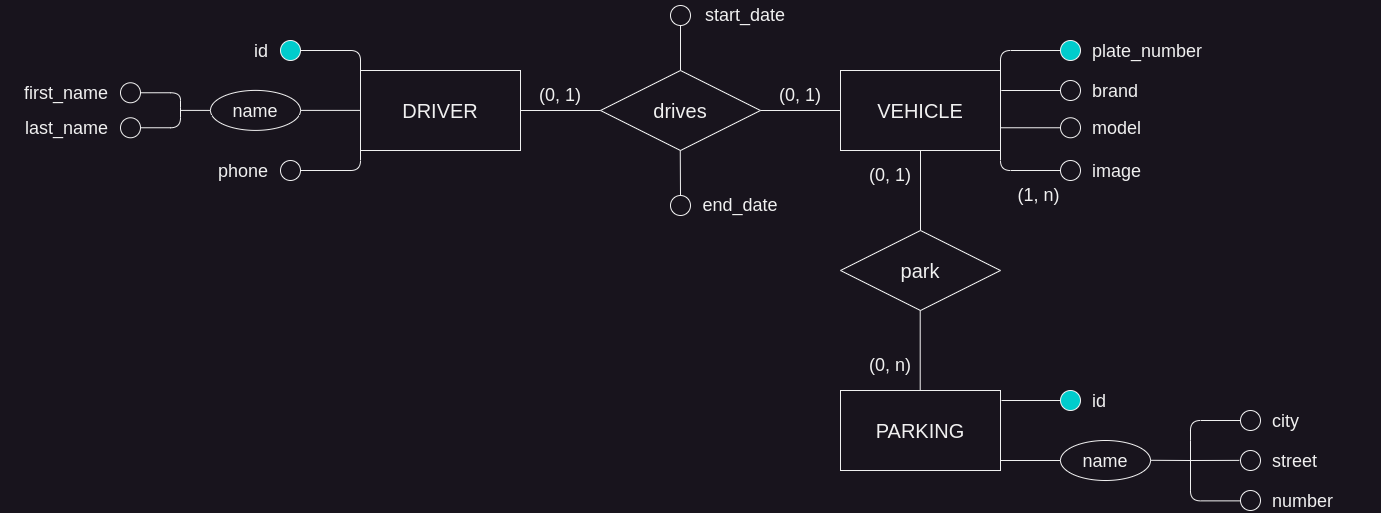

The diagram above was exported from draw.io. Its source (the exported page's mxGraphModel, read from the mxfile embedded in the PNG):
<mxGraphModel dx="2085" dy="969" grid="0" gridSize="10" guides="1" tooltips="1" connect="1" arrows="1" fold="1" page="0" pageScale="1" pageWidth="1920" pageHeight="1200" math="0" shadow="0">
  <root>
    <mxCell id="0" />
    <mxCell id="1" parent="0" />
    <mxCell id="g6pqf4HrfOcJ4ULYFxpb-1" style="edgeStyle=orthogonalEdgeStyle;curved=1;rounded=0;orthogonalLoop=1;jettySize=auto;html=1;exitX=1;exitY=0.5;exitDx=0;exitDy=0;fontSize=20;strokeColor=none;" edge="1" parent="1" source="g6pqf4HrfOcJ4ULYFxpb-2" target="g6pqf4HrfOcJ4ULYFxpb-4">
      <mxGeometry relative="1" as="geometry" />
    </mxCell>
    <mxCell id="g6pqf4HrfOcJ4ULYFxpb-2" value="&lt;font style=&quot;font-size: 20px;&quot;&gt;DRIVER&lt;/font&gt;" style="rounded=0;whiteSpace=wrap;html=1;fillColor=none;" vertex="1" parent="1">
      <mxGeometry x="120" y="120" width="160" height="80" as="geometry" />
    </mxCell>
    <mxCell id="g6pqf4HrfOcJ4ULYFxpb-3" value="&lt;span style=&quot;font-size: 20px;&quot;&gt;VEHICLE&lt;/span&gt;" style="rounded=0;whiteSpace=wrap;html=1;fillColor=none;" vertex="1" parent="1">
      <mxGeometry x="600" y="120" width="160" height="80" as="geometry" />
    </mxCell>
    <mxCell id="g6pqf4HrfOcJ4ULYFxpb-4" value="drives" style="rhombus;whiteSpace=wrap;html=1;fontSize=20;fillColor=none;" vertex="1" parent="1">
      <mxGeometry x="360" y="120" width="160" height="80" as="geometry" />
    </mxCell>
    <mxCell id="g6pqf4HrfOcJ4ULYFxpb-5" value="" style="endArrow=none;html=1;strokeColor=default;fontSize=20;entryX=0;entryY=0.5;entryDx=0;entryDy=0;exitX=1;exitY=0.5;exitDx=0;exitDy=0;" edge="1" parent="1" source="g6pqf4HrfOcJ4ULYFxpb-2" target="g6pqf4HrfOcJ4ULYFxpb-4">
      <mxGeometry width="50" height="50" relative="1" as="geometry">
        <mxPoint x="310" y="200" as="sourcePoint" />
        <mxPoint x="360" y="150" as="targetPoint" />
      </mxGeometry>
    </mxCell>
    <mxCell id="g6pqf4HrfOcJ4ULYFxpb-6" value="" style="endArrow=none;html=1;strokeColor=default;fontSize=20;" edge="1" parent="1" target="g6pqf4HrfOcJ4ULYFxpb-3">
      <mxGeometry width="50" height="50" relative="1" as="geometry">
        <mxPoint x="520" y="160" as="sourcePoint" />
        <mxPoint x="600" y="159.66" as="targetPoint" />
      </mxGeometry>
    </mxCell>
    <mxCell id="g6pqf4HrfOcJ4ULYFxpb-7" value="&lt;font style=&quot;font-size: 18px;&quot;&gt;name&lt;/font&gt;" style="ellipse;whiteSpace=wrap;html=1;fontSize=20;fillColor=none;" vertex="1" parent="1">
      <mxGeometry x="-30" y="139.89999999999998" width="90" height="40" as="geometry" />
    </mxCell>
    <mxCell id="g6pqf4HrfOcJ4ULYFxpb-9" value="" style="ellipse;whiteSpace=wrap;html=1;fontSize=20;fillColor=none;" vertex="1" parent="1">
      <mxGeometry x="40" y="210" width="20" height="20" as="geometry" />
    </mxCell>
    <mxCell id="g6pqf4HrfOcJ4ULYFxpb-10" value="&lt;font style=&quot;font-size: 18px;&quot;&gt;first_name&lt;/font&gt;" style="text;strokeColor=none;align=right;fillColor=none;html=1;verticalAlign=middle;whiteSpace=wrap;rounded=0;fontSize=20;" vertex="1" parent="1">
      <mxGeometry x="-240" y="132.26" width="110" height="20" as="geometry" />
    </mxCell>
    <mxCell id="g6pqf4HrfOcJ4ULYFxpb-12" value="&lt;font style=&quot;font-size: 18px;&quot;&gt;phone&lt;/font&gt;" style="text;strokeColor=none;align=right;fillColor=none;html=1;verticalAlign=middle;whiteSpace=wrap;rounded=0;fontSize=20;" vertex="1" parent="1">
      <mxGeometry x="-80" y="210" width="110" height="20" as="geometry" />
    </mxCell>
    <mxCell id="g6pqf4HrfOcJ4ULYFxpb-13" value="" style="endArrow=none;html=1;strokeColor=default;fontSize=18;exitX=1;exitY=0.5;exitDx=0;exitDy=0;" edge="1" parent="1" source="g6pqf4HrfOcJ4ULYFxpb-7">
      <mxGeometry width="50" height="50" relative="1" as="geometry">
        <mxPoint x="80" y="179.89999999999998" as="sourcePoint" />
        <mxPoint x="120" y="159.89999999999998" as="targetPoint" />
      </mxGeometry>
    </mxCell>
    <mxCell id="g6pqf4HrfOcJ4ULYFxpb-15" value="" style="endArrow=none;html=1;strokeColor=default;fontSize=18;exitX=1;exitY=0.5;exitDx=0;exitDy=0;" edge="1" parent="1" source="g6pqf4HrfOcJ4ULYFxpb-9">
      <mxGeometry width="50" height="50" relative="1" as="geometry">
        <mxPoint x="60" y="199.82999999999998" as="sourcePoint" />
        <mxPoint x="120" y="200.07" as="targetPoint" />
        <Array as="points">
          <mxPoint x="120" y="220" />
        </Array>
      </mxGeometry>
    </mxCell>
    <mxCell id="g6pqf4HrfOcJ4ULYFxpb-16" value="" style="ellipse;whiteSpace=wrap;html=1;fontSize=20;fillColor=none;" vertex="1" parent="1">
      <mxGeometry x="820" y="130" width="20" height="20" as="geometry" />
    </mxCell>
    <mxCell id="g6pqf4HrfOcJ4ULYFxpb-17" value="" style="ellipse;whiteSpace=wrap;html=1;fontSize=20;fillColor=none;" vertex="1" parent="1">
      <mxGeometry x="820" y="167.26" width="20" height="20" as="geometry" />
    </mxCell>
    <mxCell id="g6pqf4HrfOcJ4ULYFxpb-19" value="&lt;span style=&quot;font-size: 18px;&quot;&gt;brand&lt;/span&gt;" style="text;strokeColor=none;align=left;fillColor=none;html=1;verticalAlign=middle;whiteSpace=wrap;rounded=0;fontSize=20;" vertex="1" parent="1">
      <mxGeometry x="850" y="130" width="110" height="20" as="geometry" />
    </mxCell>
    <mxCell id="g6pqf4HrfOcJ4ULYFxpb-20" value="&lt;font style=&quot;font-size: 18px;&quot;&gt;model&lt;/font&gt;" style="text;strokeColor=none;align=left;fillColor=none;html=1;verticalAlign=middle;whiteSpace=wrap;rounded=0;fontSize=20;" vertex="1" parent="1">
      <mxGeometry x="850" y="167.26" width="110" height="20" as="geometry" />
    </mxCell>
    <mxCell id="g6pqf4HrfOcJ4ULYFxpb-22" value="" style="endArrow=none;html=1;strokeColor=default;fontSize=18;exitX=1;exitY=0.5;exitDx=0;exitDy=0;entryX=0;entryY=0.5;entryDx=0;entryDy=0;" edge="1" parent="1" target="g6pqf4HrfOcJ4ULYFxpb-17">
      <mxGeometry width="50" height="50" relative="1" as="geometry">
        <mxPoint x="760" y="177.26" as="sourcePoint" />
        <mxPoint x="970" y="17.259999999999998" as="targetPoint" />
      </mxGeometry>
    </mxCell>
    <mxCell id="g6pqf4HrfOcJ4ULYFxpb-23" value="" style="endArrow=none;html=1;strokeColor=default;fontSize=18;exitX=1.005;exitY=0.125;exitDx=0;exitDy=0;exitPerimeter=0;entryX=0;entryY=0.5;entryDx=0;entryDy=0;" edge="1" parent="1" target="g6pqf4HrfOcJ4ULYFxpb-16">
      <mxGeometry width="50" height="50" relative="1" as="geometry">
        <mxPoint x="760.8" y="140" as="sourcePoint" />
        <mxPoint x="810" y="110" as="targetPoint" />
      </mxGeometry>
    </mxCell>
    <mxCell id="g6pqf4HrfOcJ4ULYFxpb-24" value="" style="ellipse;whiteSpace=wrap;html=1;fontSize=20;fillColor=none;" vertex="1" parent="1">
      <mxGeometry x="820" y="210" width="20" height="20" as="geometry" />
    </mxCell>
    <mxCell id="g6pqf4HrfOcJ4ULYFxpb-25" value="&lt;font style=&quot;font-size: 18px;&quot;&gt;image&lt;/font&gt;" style="text;strokeColor=none;align=left;fillColor=none;html=1;verticalAlign=middle;whiteSpace=wrap;rounded=0;fontSize=20;" vertex="1" parent="1">
      <mxGeometry x="850" y="210" width="110" height="20" as="geometry" />
    </mxCell>
    <mxCell id="g6pqf4HrfOcJ4ULYFxpb-27" value="" style="endArrow=none;html=1;strokeColor=default;fontSize=18;exitX=1;exitY=1;exitDx=0;exitDy=0;entryX=0;entryY=0.5;entryDx=0;entryDy=0;" edge="1" parent="1" source="g6pqf4HrfOcJ4ULYFxpb-3" target="g6pqf4HrfOcJ4ULYFxpb-24">
      <mxGeometry width="50" height="50" relative="1" as="geometry">
        <mxPoint x="750" y="270" as="sourcePoint" />
        <mxPoint x="811" y="271" as="targetPoint" />
        <Array as="points">
          <mxPoint x="760" y="220" />
        </Array>
      </mxGeometry>
    </mxCell>
    <mxCell id="g6pqf4HrfOcJ4ULYFxpb-28" value="" style="ellipse;whiteSpace=wrap;html=1;fontSize=20;fillColor=#00CCCC;" vertex="1" parent="1">
      <mxGeometry x="40" y="90" width="20" height="20" as="geometry" />
    </mxCell>
    <mxCell id="g6pqf4HrfOcJ4ULYFxpb-29" value="&lt;font style=&quot;font-size: 18px;&quot;&gt;id&lt;/font&gt;" style="text;strokeColor=none;align=right;fillColor=none;html=1;verticalAlign=middle;whiteSpace=wrap;rounded=0;fontSize=20;" vertex="1" parent="1">
      <mxGeometry x="-80" y="90" width="110" height="20" as="geometry" />
    </mxCell>
    <mxCell id="g6pqf4HrfOcJ4ULYFxpb-30" value="" style="endArrow=none;html=1;strokeColor=default;fontSize=18;exitX=1;exitY=0.5;exitDx=0;exitDy=0;entryX=0;entryY=0;entryDx=0;entryDy=0;" edge="1" parent="1" source="g6pqf4HrfOcJ4ULYFxpb-28" target="g6pqf4HrfOcJ4ULYFxpb-2">
      <mxGeometry width="50" height="50" relative="1" as="geometry">
        <mxPoint x="70" y="140" as="sourcePoint" />
        <mxPoint x="130" y="140" as="targetPoint" />
        <Array as="points">
          <mxPoint x="120" y="100" />
        </Array>
      </mxGeometry>
    </mxCell>
    <mxCell id="g6pqf4HrfOcJ4ULYFxpb-31" value="" style="ellipse;whiteSpace=wrap;html=1;fontSize=20;fillColor=#00CCCC;" vertex="1" parent="1">
      <mxGeometry x="820" y="90" width="20" height="20" as="geometry" />
    </mxCell>
    <mxCell id="g6pqf4HrfOcJ4ULYFxpb-32" value="&lt;font style=&quot;font-size: 18px;&quot;&gt;plate_number&lt;/font&gt;" style="text;strokeColor=none;align=left;fillColor=none;html=1;verticalAlign=middle;whiteSpace=wrap;rounded=0;fontSize=20;" vertex="1" parent="1">
      <mxGeometry x="850" y="90" width="110" height="20" as="geometry" />
    </mxCell>
    <mxCell id="g6pqf4HrfOcJ4ULYFxpb-33" value="" style="endArrow=none;html=1;strokeColor=default;fontSize=18;exitX=1;exitY=0;exitDx=0;exitDy=0;entryX=0;entryY=0.5;entryDx=0;entryDy=0;" edge="1" parent="1" source="g6pqf4HrfOcJ4ULYFxpb-3" target="g6pqf4HrfOcJ4ULYFxpb-31">
      <mxGeometry width="50" height="50" relative="1" as="geometry">
        <mxPoint x="771" y="140" as="sourcePoint" />
        <mxPoint x="830" y="140" as="targetPoint" />
        <Array as="points">
          <mxPoint x="760" y="100" />
        </Array>
      </mxGeometry>
    </mxCell>
    <mxCell id="g6pqf4HrfOcJ4ULYFxpb-34" value="&lt;font style=&quot;font-size: 18px;&quot;&gt;(0, 1)&lt;/font&gt;" style="text;strokeColor=none;align=center;fillColor=none;html=1;verticalAlign=middle;whiteSpace=wrap;rounded=0;fontSize=16;" vertex="1" parent="1">
      <mxGeometry x="290" y="130" width="60" height="30" as="geometry" />
    </mxCell>
    <mxCell id="g6pqf4HrfOcJ4ULYFxpb-35" value="&lt;font style=&quot;font-size: 18px;&quot;&gt;(0, 1)&lt;/font&gt;" style="text;strokeColor=none;align=center;fillColor=none;html=1;verticalAlign=middle;whiteSpace=wrap;rounded=0;fontSize=16;" vertex="1" parent="1">
      <mxGeometry x="530" y="130" width="60" height="30" as="geometry" />
    </mxCell>
    <mxCell id="g6pqf4HrfOcJ4ULYFxpb-36" value="&lt;font style=&quot;font-size: 18px;&quot;&gt;last_name&lt;/font&gt;" style="text;strokeColor=none;align=right;fillColor=none;html=1;verticalAlign=middle;whiteSpace=wrap;rounded=0;fontSize=20;" vertex="1" parent="1">
      <mxGeometry x="-240" y="167.26" width="110" height="20" as="geometry" />
    </mxCell>
    <mxCell id="g6pqf4HrfOcJ4ULYFxpb-37" value="" style="ellipse;whiteSpace=wrap;html=1;fontSize=20;fillColor=none;" vertex="1" parent="1">
      <mxGeometry x="-120" y="132.26" width="20" height="20" as="geometry" />
    </mxCell>
    <mxCell id="g6pqf4HrfOcJ4ULYFxpb-38" value="" style="ellipse;whiteSpace=wrap;html=1;fontSize=20;fillColor=none;" vertex="1" parent="1">
      <mxGeometry x="-120" y="167.26" width="20" height="20" as="geometry" />
    </mxCell>
    <mxCell id="g6pqf4HrfOcJ4ULYFxpb-39" value="" style="endArrow=none;html=1;rounded=1;fontSize=18;startSize=8;endSize=8;exitX=1;exitY=0.5;exitDx=0;exitDy=0;entryX=0;entryY=0.5;entryDx=0;entryDy=0;" edge="1" parent="1" source="g6pqf4HrfOcJ4ULYFxpb-37">
      <mxGeometry width="50" height="50" relative="1" as="geometry">
        <mxPoint x="-80" y="197.26" as="sourcePoint" />
        <mxPoint x="-59.99999999999841" y="157.26" as="targetPoint" />
        <Array as="points">
          <mxPoint x="-60" y="142.26" />
        </Array>
      </mxGeometry>
    </mxCell>
    <mxCell id="g6pqf4HrfOcJ4ULYFxpb-40" value="" style="endArrow=none;html=1;rounded=1;fontSize=18;startSize=8;endSize=8;exitX=1;exitY=0.5;exitDx=0;exitDy=0;entryX=0;entryY=0.5;entryDx=0;entryDy=0;" edge="1" parent="1" source="g6pqf4HrfOcJ4ULYFxpb-38">
      <mxGeometry width="50" height="50" relative="1" as="geometry">
        <mxPoint x="-90" y="152.26" as="sourcePoint" />
        <mxPoint x="-59.99999999999841" y="157.26" as="targetPoint" />
        <Array as="points">
          <mxPoint x="-60" y="177.26" />
        </Array>
      </mxGeometry>
    </mxCell>
    <mxCell id="g6pqf4HrfOcJ4ULYFxpb-41" style="edgeStyle=none;rounded=1;orthogonalLoop=1;jettySize=auto;html=1;exitX=0.5;exitY=1;exitDx=0;exitDy=0;fontSize=18;startSize=8;endSize=8;" edge="1" parent="1" source="g6pqf4HrfOcJ4ULYFxpb-38" target="g6pqf4HrfOcJ4ULYFxpb-38">
      <mxGeometry relative="1" as="geometry" />
    </mxCell>
    <mxCell id="g6pqf4HrfOcJ4ULYFxpb-42" value="" style="endArrow=none;html=1;rounded=1;fontSize=18;startSize=8;endSize=8;exitX=0;exitY=0.5;exitDx=0;exitDy=0;" edge="1" parent="1" source="g6pqf4HrfOcJ4ULYFxpb-7">
      <mxGeometry width="50" height="50" relative="1" as="geometry">
        <mxPoint x="-120" y="219.89999999999998" as="sourcePoint" />
        <mxPoint x="-60" y="159.89999999999998" as="targetPoint" />
      </mxGeometry>
    </mxCell>
    <mxCell id="g6pqf4HrfOcJ4ULYFxpb-43" value="&lt;font style=&quot;font-size: 18px;&quot;&gt;(1, n)&lt;/font&gt;" style="text;strokeColor=none;align=center;fillColor=none;html=1;verticalAlign=middle;whiteSpace=wrap;rounded=0;fontSize=16;" vertex="1" parent="1">
      <mxGeometry x="770" y="230" width="57" height="30" as="geometry" />
    </mxCell>
    <mxCell id="g6pqf4HrfOcJ4ULYFxpb-44" value="&lt;span style=&quot;font-size: 20px;&quot;&gt;PARKING&lt;/span&gt;" style="rounded=0;whiteSpace=wrap;html=1;fillColor=none;" vertex="1" parent="1">
      <mxGeometry x="600" y="440" width="160" height="80" as="geometry" />
    </mxCell>
    <mxCell id="g6pqf4HrfOcJ4ULYFxpb-45" value="park" style="rhombus;whiteSpace=wrap;html=1;fontSize=20;fillColor=none;" vertex="1" parent="1">
      <mxGeometry x="600" y="280" width="160" height="80" as="geometry" />
    </mxCell>
    <mxCell id="g6pqf4HrfOcJ4ULYFxpb-46" value="" style="endArrow=none;html=1;strokeColor=default;fontSize=20;exitX=0.5;exitY=0;exitDx=0;exitDy=0;entryX=0.5;entryY=1;entryDx=0;entryDy=0;" edge="1" parent="1" source="g6pqf4HrfOcJ4ULYFxpb-45" target="g6pqf4HrfOcJ4ULYFxpb-3">
      <mxGeometry width="50" height="50" relative="1" as="geometry">
        <mxPoint x="530" y="170" as="sourcePoint" />
        <mxPoint x="610" y="170" as="targetPoint" />
      </mxGeometry>
    </mxCell>
    <mxCell id="g6pqf4HrfOcJ4ULYFxpb-47" value="" style="endArrow=none;html=1;strokeColor=default;fontSize=20;exitX=0.5;exitY=0;exitDx=0;exitDy=0;entryX=0.5;entryY=1;entryDx=0;entryDy=0;" edge="1" parent="1">
      <mxGeometry width="50" height="50" relative="1" as="geometry">
        <mxPoint x="679.71" y="440" as="sourcePoint" />
        <mxPoint x="679.71" y="360" as="targetPoint" />
      </mxGeometry>
    </mxCell>
    <mxCell id="g6pqf4HrfOcJ4ULYFxpb-48" value="" style="ellipse;whiteSpace=wrap;html=1;fontSize=20;fillColor=#00CCCC;" vertex="1" parent="1">
      <mxGeometry x="820" y="440" width="20" height="20" as="geometry" />
    </mxCell>
    <mxCell id="g6pqf4HrfOcJ4ULYFxpb-49" value="&lt;font style=&quot;font-size: 18px;&quot;&gt;id&lt;/font&gt;" style="text;strokeColor=none;align=left;fillColor=none;html=1;verticalAlign=middle;whiteSpace=wrap;rounded=0;fontSize=20;" vertex="1" parent="1">
      <mxGeometry x="850" y="440" width="110" height="20" as="geometry" />
    </mxCell>
    <mxCell id="g6pqf4HrfOcJ4ULYFxpb-50" value="" style="endArrow=none;html=1;strokeColor=default;fontSize=18;entryX=0;entryY=0.5;entryDx=0;entryDy=0;exitX=1.004;exitY=0.874;exitDx=0;exitDy=0;exitPerimeter=0;" edge="1" parent="1" target="g6pqf4HrfOcJ4ULYFxpb-48">
      <mxGeometry width="50" height="50" relative="1" as="geometry">
        <mxPoint x="761" y="450" as="sourcePoint" />
        <mxPoint x="800" y="450" as="targetPoint" />
      </mxGeometry>
    </mxCell>
    <mxCell id="g6pqf4HrfOcJ4ULYFxpb-51" value="&lt;font style=&quot;font-size: 18px;&quot;&gt;name&lt;/font&gt;" style="ellipse;whiteSpace=wrap;html=1;fontSize=20;fillColor=none;" vertex="1" parent="1">
      <mxGeometry x="820" y="490" width="90" height="40" as="geometry" />
    </mxCell>
    <mxCell id="g6pqf4HrfOcJ4ULYFxpb-54" value="" style="ellipse;whiteSpace=wrap;html=1;fontSize=20;fillColor=none;" vertex="1" parent="1">
      <mxGeometry x="1000" y="460" width="20" height="20" as="geometry" />
    </mxCell>
    <mxCell id="g6pqf4HrfOcJ4ULYFxpb-55" value="" style="ellipse;whiteSpace=wrap;html=1;fontSize=20;fillColor=none;" vertex="1" parent="1">
      <mxGeometry x="1000" y="500" width="20" height="20" as="geometry" />
    </mxCell>
    <mxCell id="g6pqf4HrfOcJ4ULYFxpb-58" style="edgeStyle=none;rounded=1;orthogonalLoop=1;jettySize=auto;html=1;exitX=0.5;exitY=1;exitDx=0;exitDy=0;fontSize=18;startSize=8;endSize=8;" edge="1" parent="1" source="g6pqf4HrfOcJ4ULYFxpb-55" target="g6pqf4HrfOcJ4ULYFxpb-55">
      <mxGeometry relative="1" as="geometry" />
    </mxCell>
    <mxCell id="g6pqf4HrfOcJ4ULYFxpb-59" value="" style="endArrow=none;html=1;rounded=1;fontSize=18;startSize=8;endSize=8;exitX=0;exitY=0.5;exitDx=0;exitDy=0;entryX=1;entryY=0.75;entryDx=0;entryDy=0;" edge="1" parent="1" source="g6pqf4HrfOcJ4ULYFxpb-51">
      <mxGeometry width="50" height="50" relative="1" as="geometry">
        <mxPoint x="550" y="677.64" as="sourcePoint" />
        <mxPoint x="760" y="510" as="targetPoint" />
      </mxGeometry>
    </mxCell>
    <mxCell id="g6pqf4HrfOcJ4ULYFxpb-60" value="" style="endArrow=none;html=1;rounded=1;fontSize=18;startSize=8;endSize=8;entryX=1;entryY=0.75;entryDx=0;entryDy=0;" edge="1" parent="1">
      <mxGeometry width="50" height="50" relative="1" as="geometry">
        <mxPoint x="950" y="510" as="sourcePoint" />
        <mxPoint x="910" y="509.8" as="targetPoint" />
      </mxGeometry>
    </mxCell>
    <mxCell id="g6pqf4HrfOcJ4ULYFxpb-61" value="&lt;font style=&quot;font-size: 18px;&quot;&gt;city&lt;/font&gt;" style="text;strokeColor=none;align=left;fillColor=none;html=1;verticalAlign=middle;whiteSpace=wrap;rounded=0;fontSize=20;" vertex="1" parent="1">
      <mxGeometry x="1030" y="460" width="110" height="20" as="geometry" />
    </mxCell>
    <mxCell id="g6pqf4HrfOcJ4ULYFxpb-62" value="&lt;font style=&quot;font-size: 18px;&quot;&gt;street&lt;/font&gt;" style="text;strokeColor=none;align=left;fillColor=none;html=1;verticalAlign=middle;whiteSpace=wrap;rounded=0;fontSize=20;" vertex="1" parent="1">
      <mxGeometry x="1030" y="500" width="110" height="20" as="geometry" />
    </mxCell>
    <mxCell id="g6pqf4HrfOcJ4ULYFxpb-64" value="" style="endArrow=none;html=1;rounded=1;fontSize=18;startSize=8;endSize=8;entryX=0;entryY=0.5;entryDx=0;entryDy=0;" edge="1" parent="1" target="g6pqf4HrfOcJ4ULYFxpb-54">
      <mxGeometry width="50" height="50" relative="1" as="geometry">
        <mxPoint x="950" y="490" as="sourcePoint" />
        <mxPoint x="990.0000000000018" y="472.37" as="targetPoint" />
        <Array as="points">
          <mxPoint x="950" y="470" />
        </Array>
      </mxGeometry>
    </mxCell>
    <mxCell id="g6pqf4HrfOcJ4ULYFxpb-66" value="&lt;font style=&quot;font-size: 18px;&quot;&gt;(0, 1)&lt;/font&gt;" style="text;strokeColor=none;align=center;fillColor=none;html=1;verticalAlign=middle;whiteSpace=wrap;rounded=0;fontSize=16;" vertex="1" parent="1">
      <mxGeometry x="620" y="210" width="60" height="30" as="geometry" />
    </mxCell>
    <mxCell id="g6pqf4HrfOcJ4ULYFxpb-67" value="&lt;font style=&quot;font-size: 18px;&quot;&gt;(0, n)&lt;/font&gt;" style="text;strokeColor=none;align=center;fillColor=none;html=1;verticalAlign=middle;whiteSpace=wrap;rounded=0;fontSize=16;" vertex="1" parent="1">
      <mxGeometry x="620" y="400" width="60" height="30" as="geometry" />
    </mxCell>
    <mxCell id="g6pqf4HrfOcJ4ULYFxpb-68" value="" style="ellipse;whiteSpace=wrap;html=1;fontSize=20;fillColor=none;" vertex="1" parent="1">
      <mxGeometry x="1000" y="540" width="20" height="20" as="geometry" />
    </mxCell>
    <mxCell id="g6pqf4HrfOcJ4ULYFxpb-69" value="&lt;font style=&quot;font-size: 18px;&quot;&gt;number&lt;/font&gt;" style="text;strokeColor=none;align=left;fillColor=none;html=1;verticalAlign=middle;whiteSpace=wrap;rounded=0;fontSize=20;" vertex="1" parent="1">
      <mxGeometry x="1030" y="540" width="110" height="20" as="geometry" />
    </mxCell>
    <mxCell id="g6pqf4HrfOcJ4ULYFxpb-70" value="" style="endArrow=none;html=1;rounded=1;fontSize=18;startSize=8;endSize=8;entryX=0;entryY=0.5;entryDx=0;entryDy=0;" edge="1" parent="1">
      <mxGeometry width="50" height="50" relative="1" as="geometry">
        <mxPoint x="950" y="490" as="sourcePoint" />
        <mxPoint x="1000" y="550.37" as="targetPoint" />
        <Array as="points">
          <mxPoint x="950" y="550.37" />
        </Array>
      </mxGeometry>
    </mxCell>
    <mxCell id="g6pqf4HrfOcJ4ULYFxpb-71" value="" style="endArrow=none;html=1;rounded=0;fontSize=18;startSize=8;endSize=8;curved=1;entryX=-0.058;entryY=0.494;entryDx=0;entryDy=0;entryPerimeter=0;" edge="1" parent="1" target="g6pqf4HrfOcJ4ULYFxpb-55">
      <mxGeometry width="50" height="50" relative="1" as="geometry">
        <mxPoint x="950" y="510" as="sourcePoint" />
        <mxPoint x="970" y="480" as="targetPoint" />
      </mxGeometry>
    </mxCell>
    <mxCell id="g6pqf4HrfOcJ4ULYFxpb-73" value="start_date" style="text;strokeColor=none;align=center;fillColor=none;html=1;verticalAlign=middle;whiteSpace=wrap;rounded=0;fontSize=18;" vertex="1" parent="1">
      <mxGeometry x="460" y="50" width="90" height="30" as="geometry" />
    </mxCell>
    <mxCell id="g6pqf4HrfOcJ4ULYFxpb-74" value="end_date" style="text;strokeColor=none;align=center;fillColor=none;html=1;verticalAlign=middle;whiteSpace=wrap;rounded=0;fontSize=18;" vertex="1" parent="1">
      <mxGeometry x="460" y="240" width="80" height="30" as="geometry" />
    </mxCell>
    <mxCell id="g6pqf4HrfOcJ4ULYFxpb-75" value="" style="ellipse;whiteSpace=wrap;html=1;fontSize=20;fillColor=none;" vertex="1" parent="1">
      <mxGeometry x="430" y="245" width="20" height="20" as="geometry" />
    </mxCell>
    <mxCell id="g6pqf4HrfOcJ4ULYFxpb-76" value="" style="ellipse;whiteSpace=wrap;html=1;fontSize=20;fillColor=none;" vertex="1" parent="1">
      <mxGeometry x="430" y="55" width="20" height="20" as="geometry" />
    </mxCell>
    <mxCell id="g6pqf4HrfOcJ4ULYFxpb-77" value="" style="endArrow=none;html=1;rounded=0;fontSize=18;startSize=8;endSize=8;curved=1;exitX=0.5;exitY=0;exitDx=0;exitDy=0;" edge="1" parent="1" source="g6pqf4HrfOcJ4ULYFxpb-4" target="g6pqf4HrfOcJ4ULYFxpb-76">
      <mxGeometry width="50" height="50" relative="1" as="geometry">
        <mxPoint x="420" y="80" as="sourcePoint" />
        <mxPoint x="440" y="60" as="targetPoint" />
      </mxGeometry>
    </mxCell>
    <mxCell id="g6pqf4HrfOcJ4ULYFxpb-78" value="" style="endArrow=none;html=1;rounded=0;fontSize=18;startSize=8;endSize=8;curved=1;exitX=0.5;exitY=0;exitDx=0;exitDy=0;" edge="1" parent="1" source="g6pqf4HrfOcJ4ULYFxpb-75">
      <mxGeometry width="50" height="50" relative="1" as="geometry">
        <mxPoint x="439.76" y="260" as="sourcePoint" />
        <mxPoint x="439.76" y="200" as="targetPoint" />
      </mxGeometry>
    </mxCell>
  </root>
</mxGraphModel>